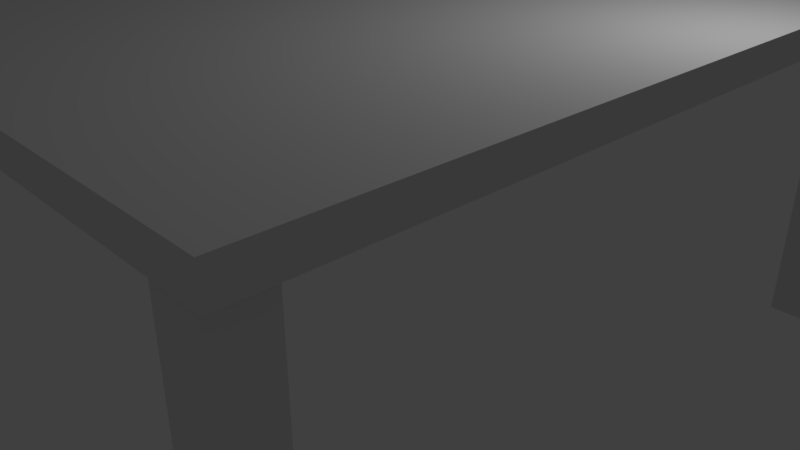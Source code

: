 # Source: table.blend  (saved by Blender 2.79.0; exported with 4.5.12 LTS)
import bpy
from mathutils import Matrix  # noqa: F401  (used for matrix-valued properties, if any)

bpy.ops.wm.read_factory_settings(use_empty=True)
scene = bpy.context.scene
scene.name = 'Scene'

# ---- collections
col_collection_1 = bpy.data.collections.new('Collection 1'); scene.collection.children.link(col_collection_1)

# ---- materials (node trees are filled in below, after node groups)
mat_material = bpy.data.materials.new('Material')
mat_material.alpha_threshold = 0.0
mat_material.use_transparent_shadow = False
mat_material.roughness = 0.5
mat_material.line_color = (0.0, 0.0, 0.0, 1.0)

# ---- material node trees

# ---- world
world_world = bpy.data.worlds.new('World'); scene.world = world_world
world_world.color = (0.05088, 0.05088, 0.05088)
world_world.use_sun_shadow = False
world_world.sun_shadow_jitter_overblur = 0.0
world_world.cycles.sampling_method = 'MANUAL'

# ---- cameras
cam_camera = bpy.data.cameras.new('Camera')
cam_camera.clip_end = 100.0
cam_camera.lens = 35.0
cam_camera.sensor_width = 32.0
cam_camera.sensor_height = 18.0
cam_camera.ortho_scale = 7.314
cam_camera.dof.focus_distance = 0.0
cam_camera.dof.aperture_fstop = 128.0

# ---- lights
light_lamp = bpy.data.lights.new('Lamp', 'POINT')
light_lamp.transmission_factor = 0.0
light_lamp.cutoff_distance = 30.0
light_lamp.energy = 100.0
light_lamp.shadow_buffer_clip_start = 1.001
light_lamp.shadow_soft_size = 0.1
light_lamp.shadow_maximum_resolution = 0.006
light_lamp.use_absolute_resolution = True

# ---- meshes
me_cube_003 = bpy.data.meshes.new('Cube.003')
me_cube_003.from_pydata([(-1.0, -1.0, -1.0), (-1.0, -1.0, 1.0), (-1.0, 1.0, -1.0), (-1.0, 1.0, 1.0), (1.0, -1.0, -1.0), (1.0, -1.0, 1.0), (1.0, 1.0, -1.0), (1.0, 1.0, 1.0), (35.01, 1.319, 0.9326), (35.01, -35.47, 0.9326), (-1.777, -35.47, 0.9326), (-1.777, 1.319, 0.9326), (35.01, 1.319, 1.095), (35.01, -35.47, 1.095), (-1.777, -35.47, 1.095), (-1.777, 1.319, 1.095), (32.63, -1.0, -1.0), (32.63, -1.0, 1.0), (32.63, 1.0, -1.0), (32.63, 1.0, 1.0), (34.63, -1.0, -1.0), (34.63, -1.0, 1.0), (34.63, 1.0, -1.0), (34.63, 1.0, 1.0), (32.63, -35.32, -1.0), (32.63, -35.32, 1.0), (32.63, -33.32, -1.0), (32.63, -33.32, 1.0), (34.63, -35.32, -1.0), (34.63, -35.32, 1.0), (34.63, -33.32, -1.0), (34.63, -33.32, 1.0), (-1.0, -35.32, -1.0), (-1.0, -35.32, 1.0), (-1.0, -33.32, -1.0), (-1.0, -33.32, 1.0), (1.0, -35.32, -1.0), (1.0, -35.32, 1.0), (1.0, -33.32, -1.0), (1.0, -33.32, 1.0)], [], [(0, 1, 3, 2), (2, 3, 7, 6), (6, 7, 5, 4), (4, 5, 1, 0), (2, 6, 4, 0), (7, 3, 1, 5), (8, 9, 10, 11), (12, 15, 14, 13), (8, 12, 13, 9), (9, 13, 14, 10), (10, 14, 15, 11), (12, 8, 11, 15), (16, 17, 19, 18), (18, 19, 23, 22), (22, 23, 21, 20), (20, 21, 17, 16), (18, 22, 20, 16), (23, 19, 17, 21), (24, 25, 27, 26), (26, 27, 31, 30), (30, 31, 29, 28), (28, 29, 25, 24), (26, 30, 28, 24), (31, 27, 25, 29), (32, 33, 35, 34), (34, 35, 39, 38), (38, 39, 37, 36), (36, 37, 33, 32), (34, 38, 36, 32), (39, 35, 33, 37)])
me_cube_003.materials.append(mat_material)
me_cube_003.use_remesh_preserve_volume = False
me_cube_003.use_remesh_preserve_attributes = False
me_cube_003.use_mirror_vertex_groups = False
me_cube_003.update()

# ---- objects
ob_cube_003 = bpy.data.objects.new('Cube.003', me_cube_003)
ob_lamp = bpy.data.objects.new('Lamp', light_lamp)
ob_camera = bpy.data.objects.new('Camera', cam_camera)

# ---- transforms, parenting, visibility, modifiers, constraints
ob_cube_003.location = (-4.604, 4.191, 1.181)
ob_cube_003.scale = (0.2521, 0.2521, 2.023)
ob_cube_003.lineart.crease_threshold = 0.0
ob_lamp.location = (4.076, 1.005, 5.904)
ob_lamp.rotation_euler = (0.6503, 0.05522, 1.866)
ob_lamp.lock_rotations_4d = False
ob_lamp.empty_display_type = 'ARROWS'
ob_lamp.color = (0.0, 0.0, 0.0, 0.0)
ob_lamp.lineart.crease_threshold = 0.0
ob_camera.location = (7.481, -6.508, 5.344)
ob_camera.rotation_euler = (1.109, 0.0, 0.8149)
ob_camera.lock_rotations_4d = False
ob_camera.empty_display_type = 'ARROWS'
ob_camera.color = (0.0, 0.0, 0.0, 0.0)
ob_camera.display_type = 'WIRE'
ob_camera.lineart.crease_threshold = 0.0

# ---- collection membership
col_collection_1.objects.link(ob_cube_003)
col_collection_1.objects.link(ob_lamp)
col_collection_1.objects.link(ob_camera)

# ---- scene / render settings (as saved in the file)
scene.camera = ob_camera
scene.frame_start = 1; scene.frame_end = 250; scene.frame_set(1)
scene.render.engine = 'BLENDER_EEVEE_NEXT'
scene.render.resolution_percentage = 50
scene.render.dither_intensity = 0.0
scene.cycles.use_denoising = False
scene.cycles.samples = 128
scene.cycles.sampling_pattern = 'TABULATED_SOBOL'
scene.cycles.use_adaptive_sampling = False
scene.cycles.use_light_tree = False
scene.cycles.blur_glossy = 0.0
scene.cycles.sample_clamp_indirect = 0.0
scene.view_settings.view_transform = 'Standard'
bpy.context.view_layer.update()
